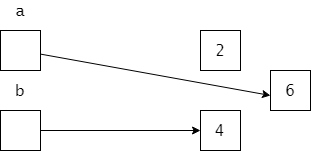

The diagram above was exported from draw.io. Its source (the exported page's mxGraphModel, read from the mxfile embedded in the PNG):
<mxGraphModel dx="782" dy="418" grid="1" gridSize="10" guides="1" tooltips="1" connect="1" arrows="1" fold="1" page="1" pageScale="1" pageWidth="827" pageHeight="1169" math="0" shadow="0">
  <root>
    <mxCell id="0" />
    <mxCell id="1" parent="0" />
    <mxCell id="sSsAyteAt3lAzF3XFUrN-14" style="rounded=0;orthogonalLoop=1;jettySize=auto;html=1;entryX=0;entryY=0.75;entryDx=0;entryDy=0;fontFamily=Lucida Console;fontSize=16;" edge="1" parent="1" source="sSsAyteAt3lAzF3XFUrN-1" target="sSsAyteAt3lAzF3XFUrN-19">
      <mxGeometry relative="1" as="geometry" />
    </mxCell>
    <mxCell id="sSsAyteAt3lAzF3XFUrN-1" value="" style="rounded=0;whiteSpace=wrap;html=1;" vertex="1" parent="1">
      <mxGeometry x="120" y="120" width="40" height="40" as="geometry" />
    </mxCell>
    <mxCell id="sSsAyteAt3lAzF3XFUrN-10" style="edgeStyle=orthogonalEdgeStyle;rounded=0;orthogonalLoop=1;jettySize=auto;html=1;fontFamily=Lucida Console;fontSize=16;" edge="1" parent="1" source="sSsAyteAt3lAzF3XFUrN-2" target="sSsAyteAt3lAzF3XFUrN-4">
      <mxGeometry relative="1" as="geometry" />
    </mxCell>
    <mxCell id="sSsAyteAt3lAzF3XFUrN-2" value="" style="rounded=0;whiteSpace=wrap;html=1;" vertex="1" parent="1">
      <mxGeometry x="120" y="200" width="40" height="40" as="geometry" />
    </mxCell>
    <mxCell id="sSsAyteAt3lAzF3XFUrN-3" value="" style="rounded=0;whiteSpace=wrap;html=1;" vertex="1" parent="1">
      <mxGeometry x="320" y="120" width="40" height="40" as="geometry" />
    </mxCell>
    <mxCell id="sSsAyteAt3lAzF3XFUrN-4" value="" style="rounded=0;whiteSpace=wrap;html=1;" vertex="1" parent="1">
      <mxGeometry x="320" y="200" width="40" height="40" as="geometry" />
    </mxCell>
    <mxCell id="sSsAyteAt3lAzF3XFUrN-5" value="a" style="text;html=1;strokeColor=none;fillColor=none;align=center;verticalAlign=middle;whiteSpace=wrap;rounded=0;fontFamily=Lucida Console;fontSize=16;" vertex="1" parent="1">
      <mxGeometry x="120" y="90" width="40" height="20" as="geometry" />
    </mxCell>
    <mxCell id="sSsAyteAt3lAzF3XFUrN-7" value="b" style="text;html=1;strokeColor=none;fillColor=none;align=center;verticalAlign=middle;whiteSpace=wrap;rounded=0;fontFamily=Lucida Console;fontSize=16;" vertex="1" parent="1">
      <mxGeometry x="120" y="170" width="40" height="20" as="geometry" />
    </mxCell>
    <mxCell id="sSsAyteAt3lAzF3XFUrN-11" value="2" style="text;html=1;strokeColor=none;fillColor=none;align=center;verticalAlign=middle;whiteSpace=wrap;rounded=0;fontFamily=Lucida Console;fontSize=16;" vertex="1" parent="1">
      <mxGeometry x="320" y="130" width="40" height="20" as="geometry" />
    </mxCell>
    <mxCell id="sSsAyteAt3lAzF3XFUrN-12" value="4" style="text;html=1;strokeColor=none;fillColor=none;align=center;verticalAlign=middle;whiteSpace=wrap;rounded=0;fontFamily=Lucida Console;fontSize=16;" vertex="1" parent="1">
      <mxGeometry x="320" y="210" width="40" height="20" as="geometry" />
    </mxCell>
    <mxCell id="sSsAyteAt3lAzF3XFUrN-18" value="" style="rounded=0;whiteSpace=wrap;html=1;" vertex="1" parent="1">
      <mxGeometry x="390" y="160" width="40" height="40" as="geometry" />
    </mxCell>
    <mxCell id="sSsAyteAt3lAzF3XFUrN-19" value="6" style="text;html=1;strokeColor=none;fillColor=none;align=center;verticalAlign=middle;whiteSpace=wrap;rounded=0;fontFamily=Lucida Console;fontSize=16;" vertex="1" parent="1">
      <mxGeometry x="390" y="170" width="40" height="20" as="geometry" />
    </mxCell>
  </root>
</mxGraphModel>